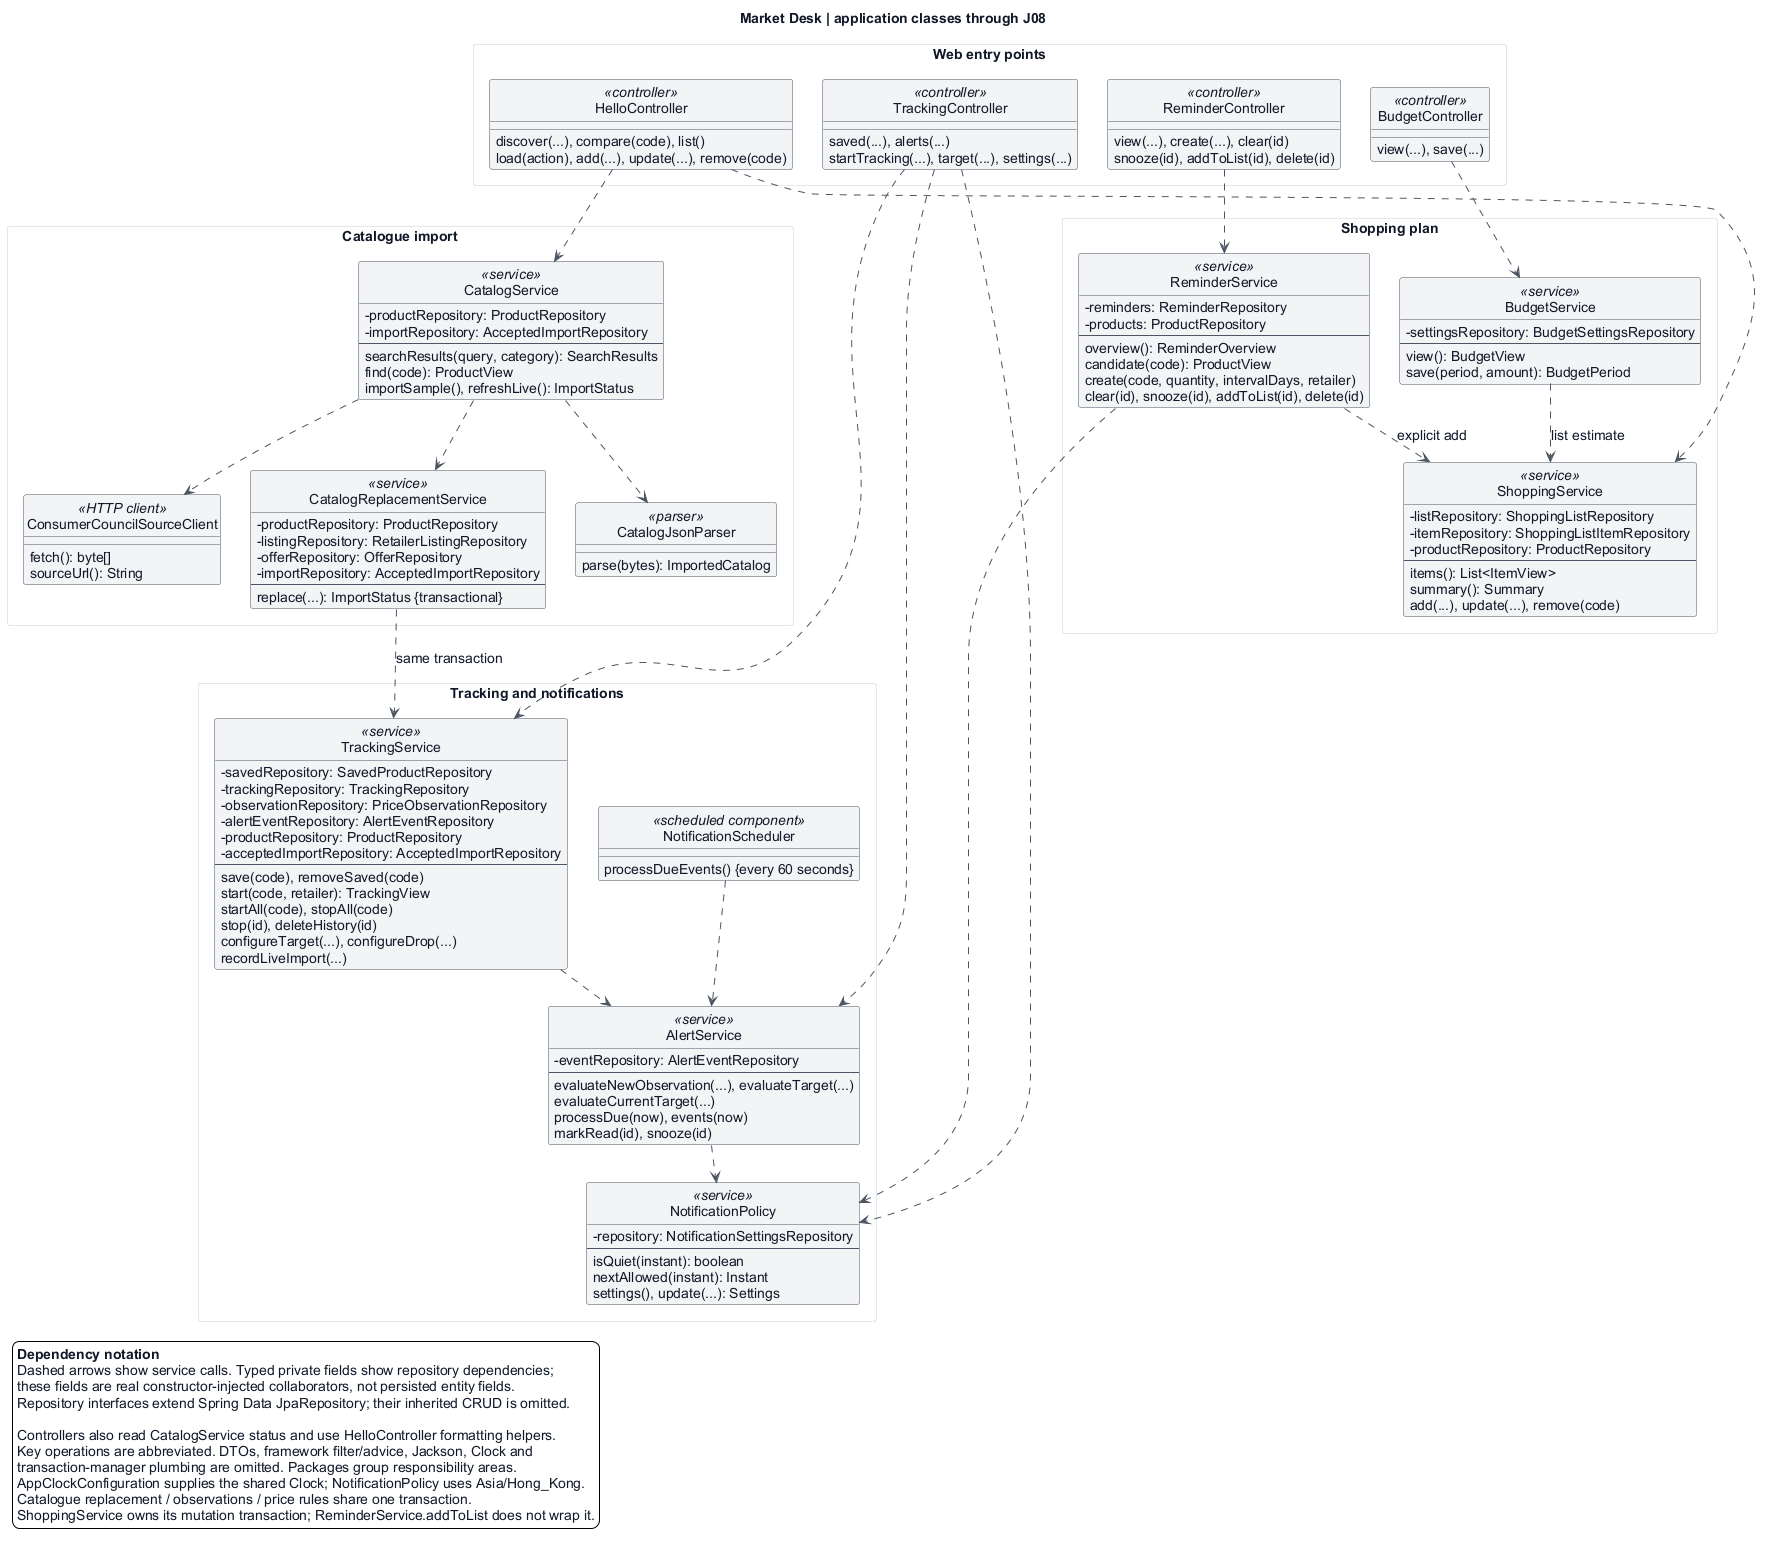

The diagram above was rendered by PlantUML. Its source (embedded in the PNG):
@startuml
top to bottom direction
skinparam backgroundColor #ffffff
skinparam defaultFontName Arial
skinparam defaultFontSize 14
skinparam defaultFontColor #111827
skinparam shadowing false
skinparam classAttributeIconSize 0
skinparam classBackgroundColor #f3f4f6
skinparam classBorderColor #4b5563
skinparam arrowColor #4b5563
skinparam packageStyle rectangle
skinparam packageBackgroundColor #ffffff
skinparam packageBorderColor #e5e7eb
skinparam noteBackgroundColor #e5e7eb
skinparam noteBorderColor #4b5563
skinparam nodesep 30
skinparam ranksep 35
hide circle
hide empty methods

title Market Desk | application classes through J08

package "Web entry points" {
  class HelloController <<controller>> {
    discover(...), compare(code), list()
    load(action), add(...), update(...), remove(code)
  }
  class TrackingController <<controller>> {
    saved(...), alerts(...)
    startTracking(...), target(...), settings(...)
  }
  class BudgetController <<controller>> {
    view(...), save(...)
  }
  class ReminderController <<controller>> {
    view(...), create(...), clear(id)
    snooze(id), addToList(id), delete(id)
  }
}
package "Catalogue import" {
  class CatalogService <<service>> {
    - productRepository: ProductRepository
    - importRepository: AcceptedImportRepository
    --
    searchResults(query, category): SearchResults
    find(code): ProductView
    importSample(), refreshLive(): ImportStatus
  }
  class CatalogJsonParser <<parser>> {
    parse(bytes): ImportedCatalog
  }
  class ConsumerCouncilSourceClient <<HTTP client>> {
    fetch(): byte[]
    sourceUrl(): String
  }
  class CatalogReplacementService <<service>> {
    - productRepository: ProductRepository
    - listingRepository: RetailerListingRepository
    - offerRepository: OfferRepository
    - importRepository: AcceptedImportRepository
    --
    replace(...): ImportStatus {transactional}
  }
}
package "Tracking and notifications" {
  class TrackingService <<service>> {
    - savedRepository: SavedProductRepository
    - trackingRepository: TrackingRepository
    - observationRepository: PriceObservationRepository
    - alertEventRepository: AlertEventRepository
    - productRepository: ProductRepository
    - acceptedImportRepository: AcceptedImportRepository
    --
    save(code), removeSaved(code)
    start(code, retailer): TrackingView
    startAll(code), stopAll(code)
    stop(id), deleteHistory(id)
    configureTarget(...), configureDrop(...)
    recordLiveImport(...)
  }
  class AlertService <<service>> {
    - eventRepository: AlertEventRepository
    --
    evaluateNewObservation(...), evaluateTarget(...)
    evaluateCurrentTarget(...)
    processDue(now), events(now)
    markRead(id), snooze(id)
  }
  class NotificationPolicy <<service>> {
    - repository: NotificationSettingsRepository
    --
    isQuiet(instant): boolean
    nextAllowed(instant): Instant
    settings(), update(...): Settings
  }
  class NotificationScheduler <<scheduled component>> {
    processDueEvents() {every 60 seconds}
  }
}
package "Shopping plan" {
  class ShoppingService <<service>> {
    - listRepository: ShoppingListRepository
    - itemRepository: ShoppingListItemRepository
    - productRepository: ProductRepository
    --
    items(): List<ItemView>
    summary(): Summary
    add(...), update(...), remove(code)
  }
  class BudgetService <<service>> {
    - settingsRepository: BudgetSettingsRepository
    --
    view(): BudgetView
    save(period, amount): BudgetPeriod
  }
  class ReminderService <<service>> {
    - reminders: ReminderRepository
    - products: ProductRepository
    --
    overview(): ReminderOverview
    candidate(code): ProductView
    create(code, quantity, intervalDays, retailer)
    clear(id), snooze(id), addToList(id), delete(id)
  }
}

HelloController ..> CatalogService
HelloController ..> ShoppingService
TrackingController ..> TrackingService
TrackingController ..> AlertService
TrackingController ..> NotificationPolicy
BudgetController ..> BudgetService
ReminderController ..> ReminderService
CatalogService ..> CatalogJsonParser
CatalogService ..> ConsumerCouncilSourceClient
CatalogService ..> CatalogReplacementService
CatalogReplacementService ..> TrackingService : same transaction
TrackingService ..> AlertService
AlertService ..> NotificationPolicy
NotificationScheduler ..> AlertService
BudgetService ..> ShoppingService : list estimate
ReminderService ..> ShoppingService : explicit add
ReminderService ..> NotificationPolicy

legend bottom left
  **Dependency notation**
  Dashed arrows show service calls. Typed private fields show repository dependencies;
  these fields are real constructor-injected collaborators, not persisted entity fields.
  Repository interfaces extend Spring Data JpaRepository; their inherited CRUD is omitted.

  Controllers also read CatalogService status and use HelloController formatting helpers.
  Key operations are abbreviated. DTOs, framework filter/advice, Jackson, Clock and
  transaction-manager plumbing are omitted. Packages group responsibility areas.
  AppClockConfiguration supplies the shared Clock; NotificationPolicy uses Asia/Hong_Kong.
  Catalogue replacement / observations / price rules share one transaction.
  ShoppingService owns its mutation transaction; ReminderService.addToList does not wrap it.
endlegend
@enduml